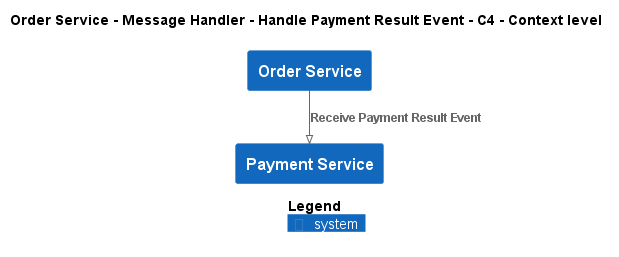

The diagram above was rendered by PlantUML. Its source (embedded in the PNG):
@startuml
!pragma layout smetana
!include ..\..\..\..\..\..\.c4s\C4_Context.puml

AddElementTag("state:new", $bgColor=green, $fontColor=#ffffff, $borderColor=green, $shadowing="False")
AddElementTag("state:changed", $bgColor=orange, $fontColor=#ffffff, $borderColor=orange, $shadowing="False")
AddElementTag("state:removed", $bgColor=red, $fontColor=#ffffff, $borderColor=red, $shadowing="False")

AddRelTag("state:new", $textColor=green, $lineColor=green)
AddRelTag("state:changed", $textColor=orange, $lineColor=orange)
AddRelTag("state:removed", $textColor=red, $lineColor=red)

SHOW_PERSON_PORTRAIT()
LAYOUT_TOP_DOWN()

skinparam linetype polyline

title Order Service - Message Handler - Handle Payment Result Event - C4 - Context level

System(ECommercePlatform.SoftwareSystems.OrderService, "Order Service", "")
System(ECommercePlatform.SoftwareSystems.PaymentService, "Payment Service", "")

Rel(ECommercePlatform.SoftwareSystems.OrderService, ECommercePlatform.SoftwareSystems.PaymentService, "Receive Payment Result Event")


SHOW_LEGEND()
@enduml